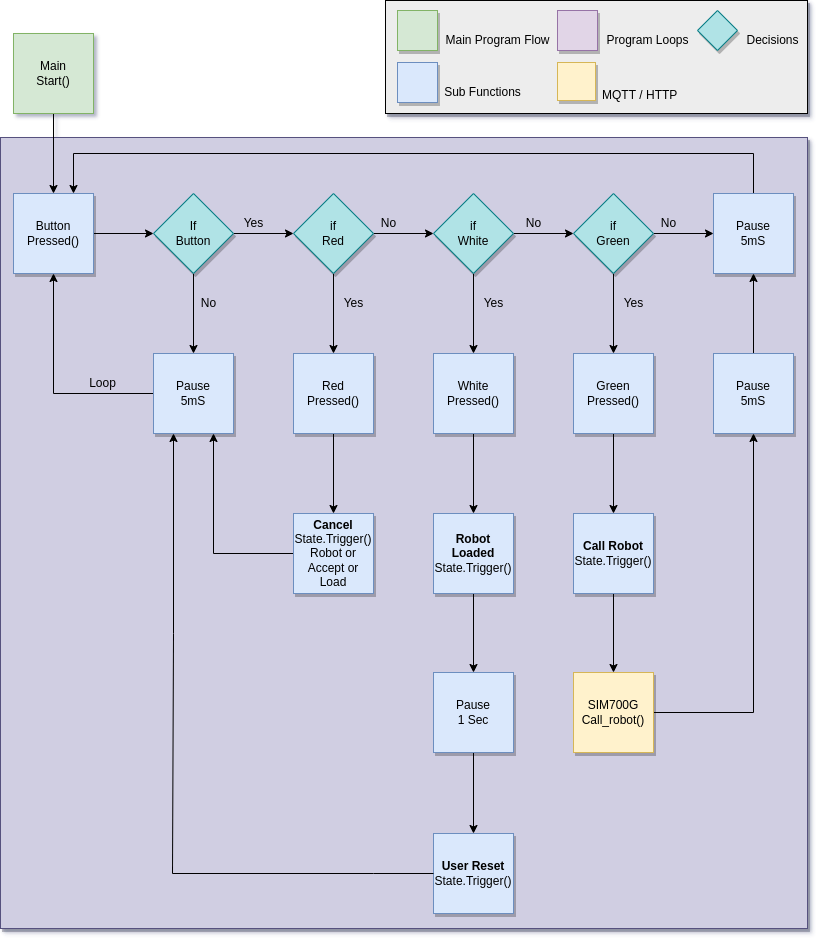

The diagram above was exported from draw.io. Its source (the exported page's mxGraphModel, read from the mxfile embedded in the PNG):
<mxGraphModel dx="1368" dy="878" grid="1" gridSize="1" guides="1" tooltips="1" connect="1" arrows="1" fold="1" page="1" pageScale="1" pageWidth="827" pageHeight="1169" math="0" shadow="1">
  <root>
    <mxCell id="0" />
    <mxCell id="1" parent="0" />
    <mxCell id="v9Q1vzF6Md7thLZfnYKV-69" value="" style="rounded=0;whiteSpace=wrap;html=1;shadow=1;fillColor=#d0cee2;strokeColor=#56517e;" vertex="1" parent="1">
      <mxGeometry x="7" y="144" width="807" height="791" as="geometry" />
    </mxCell>
    <mxCell id="v9Q1vzF6Md7thLZfnYKV-1" value="" style="rounded=0;whiteSpace=wrap;html=1;fontSize=16;gradientColor=none;shadow=1;fillColor=#EDEDED;" vertex="1" parent="1">
      <mxGeometry x="392" y="7" width="422" height="113" as="geometry" />
    </mxCell>
    <mxCell id="v9Q1vzF6Md7thLZfnYKV-2" value="" style="whiteSpace=wrap;html=1;aspect=fixed;fillColor=#d5e8d4;strokeColor=#82b366;shadow=1;" vertex="1" parent="1">
      <mxGeometry x="404" y="17" width="40" height="40" as="geometry" />
    </mxCell>
    <mxCell id="v9Q1vzF6Md7thLZfnYKV-3" value="" style="whiteSpace=wrap;html=1;aspect=fixed;fillColor=#dae8fc;strokeColor=#6c8ebf;shadow=1;" vertex="1" parent="1">
      <mxGeometry x="404" y="69" width="40" height="40" as="geometry" />
    </mxCell>
    <mxCell id="v9Q1vzF6Md7thLZfnYKV-4" value="" style="whiteSpace=wrap;html=1;aspect=fixed;fillColor=#e1d5e7;strokeColor=#9673a6;shadow=1;" vertex="1" parent="1">
      <mxGeometry x="564" y="17" width="40" height="40" as="geometry" />
    </mxCell>
    <mxCell id="v9Q1vzF6Md7thLZfnYKV-6" value="Main Program Flow" style="text;html=1;align=center;verticalAlign=middle;resizable=0;points=[];autosize=1;strokeColor=none;fillColor=none;" vertex="1" parent="1">
      <mxGeometry x="444" y="37" width="120" height="20" as="geometry" />
    </mxCell>
    <mxCell id="v9Q1vzF6Md7thLZfnYKV-7" value="Sub Functions" style="text;html=1;align=center;verticalAlign=middle;resizable=0;points=[];autosize=1;strokeColor=none;fillColor=none;" vertex="1" parent="1">
      <mxGeometry x="444" y="89" width="90" height="20" as="geometry" />
    </mxCell>
    <mxCell id="v9Q1vzF6Md7thLZfnYKV-8" value="Program Loops" style="text;html=1;align=center;verticalAlign=middle;resizable=0;points=[];autosize=1;strokeColor=none;fillColor=none;" vertex="1" parent="1">
      <mxGeometry x="604" y="37" width="100" height="20" as="geometry" />
    </mxCell>
    <mxCell id="v9Q1vzF6Md7thLZfnYKV-9" value="Decisions" style="text;html=1;align=center;verticalAlign=middle;resizable=0;points=[];autosize=1;strokeColor=none;fillColor=none;" vertex="1" parent="1">
      <mxGeometry x="744" y="37" width="70" height="20" as="geometry" />
    </mxCell>
    <mxCell id="v9Q1vzF6Md7thLZfnYKV-10" value="" style="whiteSpace=wrap;html=1;aspect=fixed;shadow=1;fontSize=16;fillColor=#fff2cc;strokeColor=#d6b656;" vertex="1" parent="1">
      <mxGeometry x="564" y="69" width="38" height="38" as="geometry" />
    </mxCell>
    <mxCell id="v9Q1vzF6Md7thLZfnYKV-11" value="&lt;font style=&quot;font-size: 12px&quot;&gt;MQTT / HTTP&lt;/font&gt;" style="text;html=1;align=left;verticalAlign=middle;resizable=0;points=[];autosize=1;strokeColor=none;fillColor=none;fontSize=15;" vertex="1" parent="1">
      <mxGeometry x="607" y="90" width="90" height="20" as="geometry" />
    </mxCell>
    <mxCell id="v9Q1vzF6Md7thLZfnYKV-20" value="" style="edgeStyle=orthogonalEdgeStyle;rounded=0;orthogonalLoop=1;jettySize=auto;html=1;" edge="1" parent="1" source="v9Q1vzF6Md7thLZfnYKV-12" target="v9Q1vzF6Md7thLZfnYKV-13">
      <mxGeometry relative="1" as="geometry" />
    </mxCell>
    <mxCell id="v9Q1vzF6Md7thLZfnYKV-12" value="Main&lt;br&gt;Start()" style="whiteSpace=wrap;html=1;aspect=fixed;fillColor=#d5e8d4;strokeColor=#82b366;" vertex="1" parent="1">
      <mxGeometry x="20" y="40" width="80" height="80" as="geometry" />
    </mxCell>
    <mxCell id="v9Q1vzF6Md7thLZfnYKV-19" value="" style="edgeStyle=orthogonalEdgeStyle;rounded=0;orthogonalLoop=1;jettySize=auto;html=1;" edge="1" parent="1" source="v9Q1vzF6Md7thLZfnYKV-13" target="v9Q1vzF6Md7thLZfnYKV-15">
      <mxGeometry relative="1" as="geometry" />
    </mxCell>
    <mxCell id="v9Q1vzF6Md7thLZfnYKV-13" value="Button&lt;br&gt;Pressed()" style="whiteSpace=wrap;html=1;aspect=fixed;fillColor=#dae8fc;strokeColor=#6c8ebf;shadow=1;" vertex="1" parent="1">
      <mxGeometry x="20" y="200" width="80" height="80" as="geometry" />
    </mxCell>
    <mxCell id="v9Q1vzF6Md7thLZfnYKV-17" value="" style="edgeStyle=orthogonalEdgeStyle;rounded=0;orthogonalLoop=1;jettySize=auto;html=1;" edge="1" parent="1" source="v9Q1vzF6Md7thLZfnYKV-15" target="v9Q1vzF6Md7thLZfnYKV-16">
      <mxGeometry relative="1" as="geometry" />
    </mxCell>
    <mxCell id="v9Q1vzF6Md7thLZfnYKV-29" value="" style="edgeStyle=orthogonalEdgeStyle;rounded=0;orthogonalLoop=1;jettySize=auto;html=1;" edge="1" parent="1" source="v9Q1vzF6Md7thLZfnYKV-15" target="v9Q1vzF6Md7thLZfnYKV-23">
      <mxGeometry relative="1" as="geometry" />
    </mxCell>
    <mxCell id="v9Q1vzF6Md7thLZfnYKV-15" value="If&lt;br&gt;Button" style="rhombus;whiteSpace=wrap;html=1;fillColor=#b0e3e6;strokeColor=#0e8088;shadow=1;" vertex="1" parent="1">
      <mxGeometry x="160" y="200" width="80" height="80" as="geometry" />
    </mxCell>
    <mxCell id="v9Q1vzF6Md7thLZfnYKV-21" style="edgeStyle=orthogonalEdgeStyle;rounded=0;orthogonalLoop=1;jettySize=auto;html=1;entryX=0.5;entryY=1;entryDx=0;entryDy=0;" edge="1" parent="1" source="v9Q1vzF6Md7thLZfnYKV-16" target="v9Q1vzF6Md7thLZfnYKV-13">
      <mxGeometry relative="1" as="geometry" />
    </mxCell>
    <mxCell id="v9Q1vzF6Md7thLZfnYKV-16" value="Pause&lt;br&gt;5mS" style="whiteSpace=wrap;html=1;aspect=fixed;fillColor=#dae8fc;strokeColor=#6c8ebf;shadow=1;" vertex="1" parent="1">
      <mxGeometry x="160" y="360" width="80" height="80" as="geometry" />
    </mxCell>
    <mxCell id="v9Q1vzF6Md7thLZfnYKV-18" value="No" style="text;html=1;align=center;verticalAlign=middle;resizable=0;points=[];autosize=1;strokeColor=none;fillColor=none;" vertex="1" parent="1">
      <mxGeometry x="200" y="300" width="30" height="20" as="geometry" />
    </mxCell>
    <mxCell id="v9Q1vzF6Md7thLZfnYKV-22" value="Loop" style="text;html=1;align=center;verticalAlign=middle;resizable=0;points=[];autosize=1;strokeColor=none;fillColor=none;" vertex="1" parent="1">
      <mxGeometry x="89" y="380" width="40" height="20" as="geometry" />
    </mxCell>
    <mxCell id="v9Q1vzF6Md7thLZfnYKV-30" value="" style="edgeStyle=orthogonalEdgeStyle;rounded=0;orthogonalLoop=1;jettySize=auto;html=1;" edge="1" parent="1" source="v9Q1vzF6Md7thLZfnYKV-23" target="v9Q1vzF6Md7thLZfnYKV-24">
      <mxGeometry relative="1" as="geometry" />
    </mxCell>
    <mxCell id="v9Q1vzF6Md7thLZfnYKV-32" value="" style="edgeStyle=orthogonalEdgeStyle;rounded=0;orthogonalLoop=1;jettySize=auto;html=1;" edge="1" parent="1" source="v9Q1vzF6Md7thLZfnYKV-23" target="v9Q1vzF6Md7thLZfnYKV-26">
      <mxGeometry relative="1" as="geometry" />
    </mxCell>
    <mxCell id="v9Q1vzF6Md7thLZfnYKV-23" value="if&lt;br&gt;Red" style="rhombus;whiteSpace=wrap;html=1;fillColor=#b0e3e6;strokeColor=#0e8088;shadow=1;" vertex="1" parent="1">
      <mxGeometry x="300" y="200" width="80" height="80" as="geometry" />
    </mxCell>
    <mxCell id="v9Q1vzF6Md7thLZfnYKV-31" value="" style="edgeStyle=orthogonalEdgeStyle;rounded=0;orthogonalLoop=1;jettySize=auto;html=1;" edge="1" parent="1" source="v9Q1vzF6Md7thLZfnYKV-24" target="v9Q1vzF6Md7thLZfnYKV-25">
      <mxGeometry relative="1" as="geometry" />
    </mxCell>
    <mxCell id="v9Q1vzF6Md7thLZfnYKV-33" value="" style="edgeStyle=orthogonalEdgeStyle;rounded=0;orthogonalLoop=1;jettySize=auto;html=1;" edge="1" parent="1" source="v9Q1vzF6Md7thLZfnYKV-24" target="v9Q1vzF6Md7thLZfnYKV-27">
      <mxGeometry relative="1" as="geometry" />
    </mxCell>
    <mxCell id="v9Q1vzF6Md7thLZfnYKV-24" value="if&lt;br&gt;White" style="rhombus;whiteSpace=wrap;html=1;fillColor=#b0e3e6;strokeColor=#0e8088;shadow=1;" vertex="1" parent="1">
      <mxGeometry x="440" y="200" width="80" height="80" as="geometry" />
    </mxCell>
    <mxCell id="v9Q1vzF6Md7thLZfnYKV-34" value="" style="edgeStyle=orthogonalEdgeStyle;rounded=0;orthogonalLoop=1;jettySize=auto;html=1;" edge="1" parent="1" source="v9Q1vzF6Md7thLZfnYKV-25" target="v9Q1vzF6Md7thLZfnYKV-28">
      <mxGeometry relative="1" as="geometry" />
    </mxCell>
    <mxCell id="v9Q1vzF6Md7thLZfnYKV-64" value="" style="edgeStyle=orthogonalEdgeStyle;rounded=0;orthogonalLoop=1;jettySize=auto;html=1;" edge="1" parent="1" source="v9Q1vzF6Md7thLZfnYKV-25" target="v9Q1vzF6Md7thLZfnYKV-62">
      <mxGeometry relative="1" as="geometry" />
    </mxCell>
    <mxCell id="v9Q1vzF6Md7thLZfnYKV-25" value="if&lt;br&gt;Green" style="rhombus;whiteSpace=wrap;html=1;fillColor=#b0e3e6;strokeColor=#0e8088;shadow=1;" vertex="1" parent="1">
      <mxGeometry x="580" y="200" width="80" height="80" as="geometry" />
    </mxCell>
    <mxCell id="v9Q1vzF6Md7thLZfnYKV-49" value="" style="edgeStyle=orthogonalEdgeStyle;rounded=0;orthogonalLoop=1;jettySize=auto;html=1;" edge="1" parent="1" source="v9Q1vzF6Md7thLZfnYKV-26" target="v9Q1vzF6Md7thLZfnYKV-46">
      <mxGeometry relative="1" as="geometry" />
    </mxCell>
    <mxCell id="v9Q1vzF6Md7thLZfnYKV-26" value="Red&lt;br&gt;Pressed()" style="whiteSpace=wrap;html=1;aspect=fixed;fillColor=#dae8fc;strokeColor=#6c8ebf;shadow=1;" vertex="1" parent="1">
      <mxGeometry x="300" y="360" width="80" height="80" as="geometry" />
    </mxCell>
    <mxCell id="v9Q1vzF6Md7thLZfnYKV-59" value="" style="edgeStyle=orthogonalEdgeStyle;rounded=0;orthogonalLoop=1;jettySize=auto;html=1;" edge="1" parent="1" source="v9Q1vzF6Md7thLZfnYKV-27" target="v9Q1vzF6Md7thLZfnYKV-53">
      <mxGeometry relative="1" as="geometry" />
    </mxCell>
    <mxCell id="v9Q1vzF6Md7thLZfnYKV-27" value="White&lt;br&gt;Pressed()" style="whiteSpace=wrap;html=1;aspect=fixed;fillColor=#dae8fc;strokeColor=#6c8ebf;shadow=1;" vertex="1" parent="1">
      <mxGeometry x="440" y="360" width="80" height="80" as="geometry" />
    </mxCell>
    <mxCell id="v9Q1vzF6Md7thLZfnYKV-52" value="" style="edgeStyle=orthogonalEdgeStyle;rounded=0;orthogonalLoop=1;jettySize=auto;html=1;" edge="1" parent="1" source="v9Q1vzF6Md7thLZfnYKV-28" target="v9Q1vzF6Md7thLZfnYKV-47">
      <mxGeometry relative="1" as="geometry" />
    </mxCell>
    <mxCell id="v9Q1vzF6Md7thLZfnYKV-28" value="Green&lt;br&gt;Pressed()" style="whiteSpace=wrap;html=1;aspect=fixed;fillColor=#dae8fc;strokeColor=#6c8ebf;shadow=1;" vertex="1" parent="1">
      <mxGeometry x="580" y="360" width="80" height="80" as="geometry" />
    </mxCell>
    <mxCell id="v9Q1vzF6Md7thLZfnYKV-35" value="Yes" style="text;html=1;align=center;verticalAlign=middle;resizable=0;points=[];autosize=1;strokeColor=none;fillColor=none;" vertex="1" parent="1">
      <mxGeometry x="240" y="220" width="40" height="20" as="geometry" />
    </mxCell>
    <mxCell id="v9Q1vzF6Md7thLZfnYKV-36" value="No" style="text;html=1;align=center;verticalAlign=middle;resizable=0;points=[];autosize=1;strokeColor=none;fillColor=none;" vertex="1" parent="1">
      <mxGeometry x="380" y="220" width="30" height="20" as="geometry" />
    </mxCell>
    <mxCell id="v9Q1vzF6Md7thLZfnYKV-37" value="No" style="text;html=1;align=center;verticalAlign=middle;resizable=0;points=[];autosize=1;strokeColor=none;fillColor=none;" vertex="1" parent="1">
      <mxGeometry x="525" y="220" width="30" height="20" as="geometry" />
    </mxCell>
    <mxCell id="v9Q1vzF6Md7thLZfnYKV-38" value="Yes" style="text;html=1;align=center;verticalAlign=middle;resizable=0;points=[];autosize=1;strokeColor=none;fillColor=none;" vertex="1" parent="1">
      <mxGeometry x="340" y="300" width="40" height="20" as="geometry" />
    </mxCell>
    <mxCell id="v9Q1vzF6Md7thLZfnYKV-40" value="Yes" style="text;html=1;align=center;verticalAlign=middle;resizable=0;points=[];autosize=1;strokeColor=none;fillColor=none;" vertex="1" parent="1">
      <mxGeometry x="480" y="300" width="40" height="20" as="geometry" />
    </mxCell>
    <mxCell id="v9Q1vzF6Md7thLZfnYKV-41" value="Yes" style="text;html=1;align=center;verticalAlign=middle;resizable=0;points=[];autosize=1;strokeColor=none;fillColor=none;" vertex="1" parent="1">
      <mxGeometry x="620" y="300" width="40" height="20" as="geometry" />
    </mxCell>
    <mxCell id="v9Q1vzF6Md7thLZfnYKV-63" value="" style="edgeStyle=orthogonalEdgeStyle;rounded=0;orthogonalLoop=1;jettySize=auto;html=1;" edge="1" parent="1" source="v9Q1vzF6Md7thLZfnYKV-42" target="v9Q1vzF6Md7thLZfnYKV-62">
      <mxGeometry relative="1" as="geometry" />
    </mxCell>
    <mxCell id="v9Q1vzF6Md7thLZfnYKV-42" value="Pause&lt;br&gt;5mS" style="whiteSpace=wrap;html=1;aspect=fixed;fillColor=#dae8fc;strokeColor=#6c8ebf;shadow=1;" vertex="1" parent="1">
      <mxGeometry x="720" y="360" width="80" height="80" as="geometry" />
    </mxCell>
    <mxCell id="v9Q1vzF6Md7thLZfnYKV-44" value="No" style="text;html=1;align=center;verticalAlign=middle;resizable=0;points=[];autosize=1;strokeColor=none;fillColor=none;" vertex="1" parent="1">
      <mxGeometry x="660" y="220" width="30" height="20" as="geometry" />
    </mxCell>
    <mxCell id="v9Q1vzF6Md7thLZfnYKV-61" style="edgeStyle=orthogonalEdgeStyle;rounded=0;orthogonalLoop=1;jettySize=auto;html=1;entryX=0.75;entryY=1;entryDx=0;entryDy=0;" edge="1" parent="1" source="v9Q1vzF6Md7thLZfnYKV-46" target="v9Q1vzF6Md7thLZfnYKV-16">
      <mxGeometry relative="1" as="geometry" />
    </mxCell>
    <mxCell id="v9Q1vzF6Md7thLZfnYKV-46" value="&lt;b&gt;Cancel&lt;/b&gt;&lt;br&gt;State.Trigger()&lt;br&gt;Robot or&lt;br&gt;Accept or&lt;br&gt;Load" style="whiteSpace=wrap;html=1;aspect=fixed;fillColor=#dae8fc;strokeColor=#6c8ebf;shadow=1;" vertex="1" parent="1">
      <mxGeometry x="300" y="520" width="80" height="80" as="geometry" />
    </mxCell>
    <mxCell id="v9Q1vzF6Md7thLZfnYKV-51" value="" style="edgeStyle=orthogonalEdgeStyle;rounded=0;orthogonalLoop=1;jettySize=auto;html=1;" edge="1" parent="1" source="v9Q1vzF6Md7thLZfnYKV-47" target="v9Q1vzF6Md7thLZfnYKV-48">
      <mxGeometry relative="1" as="geometry" />
    </mxCell>
    <mxCell id="v9Q1vzF6Md7thLZfnYKV-47" value="&lt;b&gt;Call Robot&lt;/b&gt;&lt;br&gt;State.Trigger()" style="whiteSpace=wrap;html=1;aspect=fixed;fillColor=#dae8fc;strokeColor=#6c8ebf;shadow=1;" vertex="1" parent="1">
      <mxGeometry x="580" y="520" width="80" height="80" as="geometry" />
    </mxCell>
    <mxCell id="v9Q1vzF6Md7thLZfnYKV-54" style="edgeStyle=orthogonalEdgeStyle;rounded=0;orthogonalLoop=1;jettySize=auto;html=1;entryX=0.5;entryY=1;entryDx=0;entryDy=0;" edge="1" parent="1" source="v9Q1vzF6Md7thLZfnYKV-48" target="v9Q1vzF6Md7thLZfnYKV-42">
      <mxGeometry relative="1" as="geometry" />
    </mxCell>
    <mxCell id="v9Q1vzF6Md7thLZfnYKV-48" value="SIM700G&lt;br&gt;Call_robot()" style="whiteSpace=wrap;html=1;aspect=fixed;fillColor=#fff2cc;strokeColor=#d6b656;shadow=1;" vertex="1" parent="1">
      <mxGeometry x="580" y="679" width="80" height="80" as="geometry" />
    </mxCell>
    <mxCell id="v9Q1vzF6Md7thLZfnYKV-57" value="" style="edgeStyle=orthogonalEdgeStyle;rounded=0;orthogonalLoop=1;jettySize=auto;html=1;" edge="1" parent="1" source="v9Q1vzF6Md7thLZfnYKV-53" target="v9Q1vzF6Md7thLZfnYKV-56">
      <mxGeometry relative="1" as="geometry" />
    </mxCell>
    <mxCell id="v9Q1vzF6Md7thLZfnYKV-53" value="&lt;b&gt;Robot Loaded&lt;/b&gt;&lt;br&gt;State.Trigger()" style="whiteSpace=wrap;html=1;aspect=fixed;fillColor=#dae8fc;strokeColor=#6c8ebf;shadow=1;" vertex="1" parent="1">
      <mxGeometry x="440" y="520" width="80" height="80" as="geometry" />
    </mxCell>
    <mxCell id="v9Q1vzF6Md7thLZfnYKV-55" value="&lt;b&gt;User Reset&lt;/b&gt;&lt;br&gt;State.Trigger()" style="whiteSpace=wrap;html=1;aspect=fixed;fillColor=#dae8fc;strokeColor=#6c8ebf;shadow=1;" vertex="1" parent="1">
      <mxGeometry x="440" y="840" width="80" height="80" as="geometry" />
    </mxCell>
    <mxCell id="v9Q1vzF6Md7thLZfnYKV-58" value="" style="edgeStyle=orthogonalEdgeStyle;rounded=0;orthogonalLoop=1;jettySize=auto;html=1;" edge="1" parent="1" source="v9Q1vzF6Md7thLZfnYKV-56" target="v9Q1vzF6Md7thLZfnYKV-55">
      <mxGeometry relative="1" as="geometry" />
    </mxCell>
    <mxCell id="v9Q1vzF6Md7thLZfnYKV-56" value="Pause&lt;br&gt;1 Sec" style="whiteSpace=wrap;html=1;aspect=fixed;fillColor=#dae8fc;strokeColor=#6c8ebf;shadow=1;" vertex="1" parent="1">
      <mxGeometry x="440" y="679" width="80" height="80" as="geometry" />
    </mxCell>
    <mxCell id="v9Q1vzF6Md7thLZfnYKV-65" style="edgeStyle=orthogonalEdgeStyle;rounded=0;orthogonalLoop=1;jettySize=auto;html=1;entryX=0.75;entryY=0;entryDx=0;entryDy=0;" edge="1" parent="1" source="v9Q1vzF6Md7thLZfnYKV-62" target="v9Q1vzF6Md7thLZfnYKV-13">
      <mxGeometry relative="1" as="geometry">
        <Array as="points">
          <mxPoint x="760" y="160" />
          <mxPoint x="80" y="160" />
        </Array>
      </mxGeometry>
    </mxCell>
    <mxCell id="v9Q1vzF6Md7thLZfnYKV-62" value="Pause&lt;br&gt;5mS" style="whiteSpace=wrap;html=1;aspect=fixed;fillColor=#dae8fc;strokeColor=#6c8ebf;shadow=1;" vertex="1" parent="1">
      <mxGeometry x="720" y="200" width="80" height="80" as="geometry" />
    </mxCell>
    <mxCell id="v9Q1vzF6Md7thLZfnYKV-66" value="" style="endArrow=classic;html=1;rounded=0;exitX=0;exitY=0.5;exitDx=0;exitDy=0;entryX=0.25;entryY=1;entryDx=0;entryDy=0;" edge="1" parent="1" source="v9Q1vzF6Md7thLZfnYKV-55" target="v9Q1vzF6Md7thLZfnYKV-16">
      <mxGeometry width="50" height="50" relative="1" as="geometry">
        <mxPoint x="560" y="690" as="sourcePoint" />
        <mxPoint x="610" y="640" as="targetPoint" />
        <Array as="points">
          <mxPoint x="380" y="880" />
          <mxPoint x="179" y="880" />
          <mxPoint x="180" y="640" />
        </Array>
      </mxGeometry>
    </mxCell>
    <mxCell id="v9Q1vzF6Md7thLZfnYKV-67" value="" style="rhombus;whiteSpace=wrap;html=1;fillColor=#b0e3e6;strokeColor=#0e8088;shadow=1;" vertex="1" parent="1">
      <mxGeometry x="704" y="17" width="40" height="40" as="geometry" />
    </mxCell>
  </root>
</mxGraphModel>